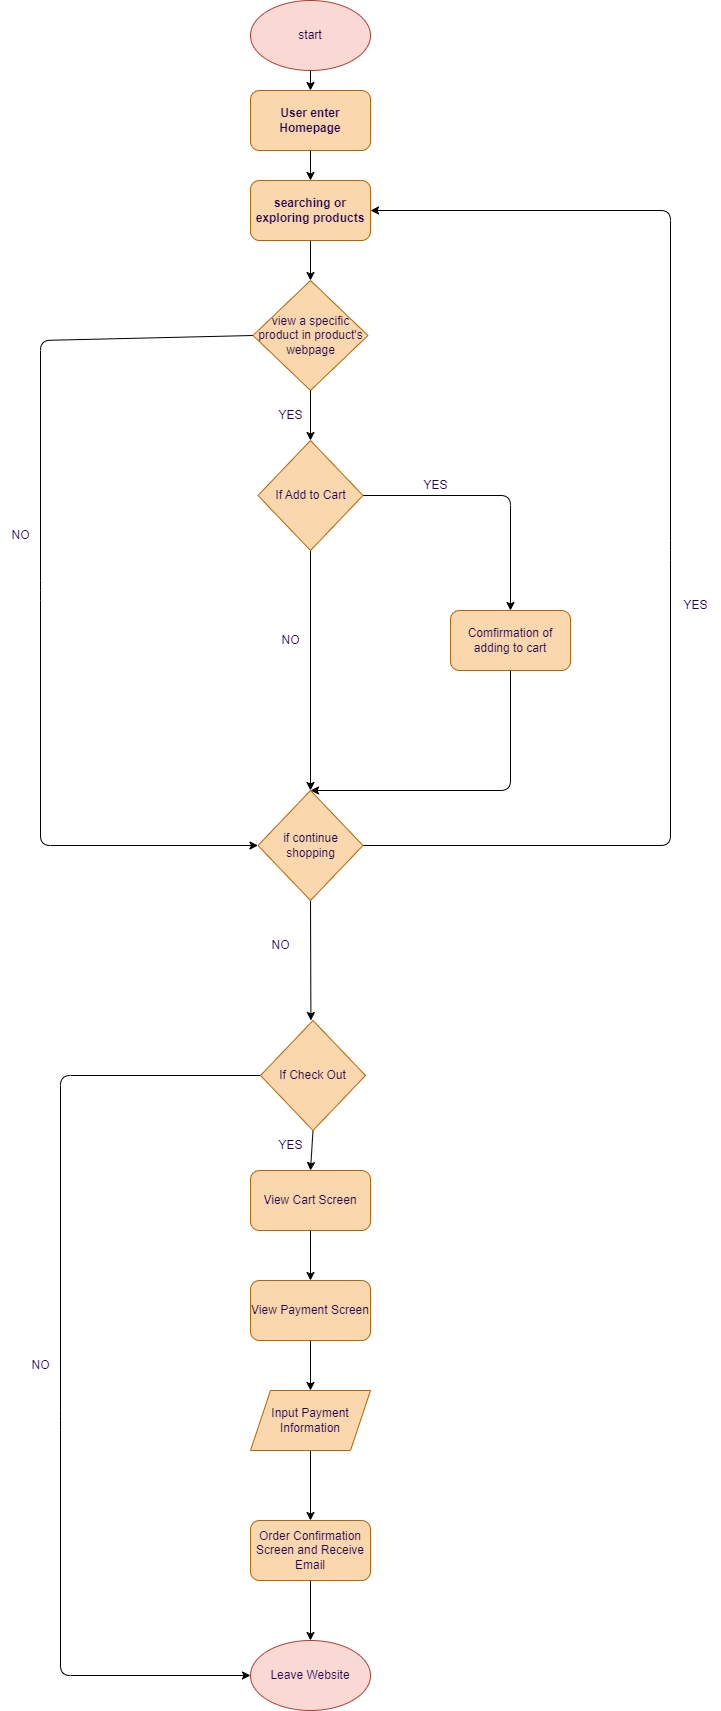

The diagram above was exported from draw.io. Its source (the exported page's mxGraphModel, read from the mxfile embedded in the PNG):
<mxGraphModel dx="2179" dy="1749" grid="1" gridSize="10" guides="1" tooltips="1" connect="1" arrows="1" fold="1" page="1" pageScale="1" pageWidth="850" pageHeight="1100" math="0" shadow="0">
  <root>
    <mxCell id="0" />
    <mxCell id="1" parent="0" />
    <mxCell id="69" style="edgeStyle=none;html=1;exitX=0.5;exitY=1;exitDx=0;exitDy=0;entryX=0.5;entryY=0;entryDx=0;entryDy=0;fontColor=#24004D;" edge="1" parent="1" source="2" target="7">
      <mxGeometry relative="1" as="geometry" />
    </mxCell>
    <mxCell id="2" value="User enter Homepage" style="rounded=1;whiteSpace=wrap;html=1;fillColor=#fad7ac;strokeColor=#b46504;fontStyle=1;fontColor=#24004D;" vertex="1" parent="1">
      <mxGeometry x="-320" y="-920" width="120" height="60" as="geometry" />
    </mxCell>
    <mxCell id="4" style="edgeStyle=none;html=1;entryX=0.5;entryY=0;entryDx=0;entryDy=0;fontColor=#24004D;" edge="1" parent="1" source="3" target="2">
      <mxGeometry relative="1" as="geometry" />
    </mxCell>
    <mxCell id="3" value="start" style="ellipse;whiteSpace=wrap;html=1;fillColor=#fad9d5;strokeColor=#ae4132;fontColor=#1D003D;" vertex="1" parent="1">
      <mxGeometry x="-320" y="-1010" width="120" height="70" as="geometry" />
    </mxCell>
    <mxCell id="59" style="edgeStyle=none;html=1;exitX=0.5;exitY=1;exitDx=0;exitDy=0;entryX=0.5;entryY=0;entryDx=0;entryDy=0;fontColor=#24004D;" edge="1" parent="1" source="7" target="10">
      <mxGeometry relative="1" as="geometry" />
    </mxCell>
    <mxCell id="7" value="searching or&lt;br&gt;exploring products" style="rounded=1;whiteSpace=wrap;html=1;fillColor=#fad7ac;strokeColor=#b46504;fontStyle=1;fontColor=#24004D;" vertex="1" parent="1">
      <mxGeometry x="-320" y="-830" width="120" height="60" as="geometry" />
    </mxCell>
    <mxCell id="17" style="edgeStyle=none;html=1;fontColor=#24004D;startArrow=none;entryX=0.5;entryY=0;entryDx=0;entryDy=0;" edge="1" parent="1" target="72">
      <mxGeometry relative="1" as="geometry">
        <mxPoint x="-260" y="-560" as="targetPoint" />
        <mxPoint x="-260" y="-600" as="sourcePoint" />
      </mxGeometry>
    </mxCell>
    <mxCell id="65" style="edgeStyle=none;html=1;entryX=0;entryY=0.5;entryDx=0;entryDy=0;fontColor=#24004D;exitX=0;exitY=0.5;exitDx=0;exitDy=0;" edge="1" parent="1" source="10" target="31">
      <mxGeometry relative="1" as="geometry">
        <mxPoint x="-430" y="-665" as="targetPoint" />
        <Array as="points">
          <mxPoint x="-530" y="-670" />
          <mxPoint x="-530" y="-420" />
          <mxPoint x="-530" y="-165" />
        </Array>
      </mxGeometry>
    </mxCell>
    <mxCell id="10" value="view a specific product in product's webpage" style="rhombus;whiteSpace=wrap;html=1;fillColor=#fad7ac;strokeColor=#b46504;fontColor=#24004D;" vertex="1" parent="1">
      <mxGeometry x="-317.5" y="-730" width="115" height="110" as="geometry" />
    </mxCell>
    <mxCell id="23" value="" style="edgeStyle=none;html=1;fontColor=#24004D;endArrow=none;" edge="1" parent="1" source="10">
      <mxGeometry relative="1" as="geometry">
        <mxPoint x="-260" y="-590" as="targetPoint" />
        <mxPoint x="-260" y="-650" as="sourcePoint" />
      </mxGeometry>
    </mxCell>
    <mxCell id="30" style="edgeStyle=none;html=1;fontColor=#24004D;exitX=0.5;exitY=1;exitDx=0;exitDy=0;" edge="1" parent="1" source="78">
      <mxGeometry relative="1" as="geometry">
        <mxPoint x="-260" y="-220" as="targetPoint" />
        <mxPoint x="-140.94551282051293" y="-374.56196581196605" as="sourcePoint" />
        <Array as="points">
          <mxPoint x="-60" y="-220" />
        </Array>
      </mxGeometry>
    </mxCell>
    <mxCell id="32" style="edgeStyle=none;html=1;exitX=1;exitY=0.5;exitDx=0;exitDy=0;entryX=1;entryY=0.5;entryDx=0;entryDy=0;fontColor=#24004D;" edge="1" parent="1" source="31" target="7">
      <mxGeometry relative="1" as="geometry">
        <Array as="points">
          <mxPoint x="100" y="-165" />
          <mxPoint x="100" y="-460" />
          <mxPoint x="100" y="-800" />
        </Array>
      </mxGeometry>
    </mxCell>
    <mxCell id="34" style="edgeStyle=none;html=1;exitX=0.5;exitY=1;exitDx=0;exitDy=0;fontColor=#24004D;" edge="1" parent="1" source="31">
      <mxGeometry relative="1" as="geometry">
        <mxPoint x="-259.58823529411757" y="10" as="targetPoint" />
      </mxGeometry>
    </mxCell>
    <mxCell id="31" value="if continue shopping" style="rhombus;whiteSpace=wrap;html=1;fillColor=#fad7ac;strokeColor=#b46504;fontColor=#24004D;" vertex="1" parent="1">
      <mxGeometry x="-312.5" y="-220" width="105" height="110" as="geometry" />
    </mxCell>
    <mxCell id="33" value="YES" style="text;strokeColor=none;fillColor=none;align=left;verticalAlign=middle;spacingLeft=4;spacingRight=4;overflow=hidden;points=[[0,0.5],[1,0.5]];portConstraint=eastwest;rotatable=0;whiteSpace=wrap;html=1;fontColor=#24004D;" vertex="1" parent="1">
      <mxGeometry x="-80" y="-370" width="80" height="30" as="geometry" />
    </mxCell>
    <mxCell id="39" style="edgeStyle=none;html=1;exitX=0.5;exitY=1;exitDx=0;exitDy=0;fontColor=#24004D;entryX=0.5;entryY=0;entryDx=0;entryDy=0;" edge="1" parent="1" source="38" target="40">
      <mxGeometry relative="1" as="geometry">
        <mxPoint x="-240" y="250" as="targetPoint" />
      </mxGeometry>
    </mxCell>
    <mxCell id="54" style="edgeStyle=none;html=1;entryX=0;entryY=0.5;entryDx=0;entryDy=0;fontColor=#24004D;exitX=0;exitY=0.5;exitDx=0;exitDy=0;" edge="1" parent="1" source="38" target="52">
      <mxGeometry relative="1" as="geometry">
        <Array as="points">
          <mxPoint x="-510" y="65" />
          <mxPoint x="-510" y="410" />
          <mxPoint x="-510" y="665" />
        </Array>
      </mxGeometry>
    </mxCell>
    <mxCell id="38" value="If Check Out" style="rhombus;whiteSpace=wrap;html=1;fillColor=#fad7ac;strokeColor=#b46504;fontColor=#24004D;" vertex="1" parent="1">
      <mxGeometry x="-310" y="10" width="105" height="110" as="geometry" />
    </mxCell>
    <mxCell id="41" style="edgeStyle=none;html=1;exitX=0.5;exitY=1;exitDx=0;exitDy=0;fontColor=#24004D;entryX=0.5;entryY=0;entryDx=0;entryDy=0;entryPerimeter=0;" edge="1" parent="1" source="40" target="42">
      <mxGeometry relative="1" as="geometry">
        <mxPoint x="-230" y="350" as="targetPoint" />
      </mxGeometry>
    </mxCell>
    <mxCell id="40" value="View Cart Screen" style="rounded=1;whiteSpace=wrap;html=1;fillColor=#fad7ac;strokeColor=#b46504;fontColor=#24004D;" vertex="1" parent="1">
      <mxGeometry x="-320" y="160" width="120" height="60" as="geometry" />
    </mxCell>
    <mxCell id="43" style="edgeStyle=none;html=1;exitX=0.5;exitY=1;exitDx=0;exitDy=0;fontColor=#24004D;entryX=0.5;entryY=0;entryDx=0;entryDy=0;" edge="1" parent="1" source="42" target="46">
      <mxGeometry relative="1" as="geometry">
        <mxPoint x="-190" y="440" as="targetPoint" />
      </mxGeometry>
    </mxCell>
    <mxCell id="42" value="View Payment Screen" style="rounded=1;whiteSpace=wrap;html=1;fillColor=#fad7ac;strokeColor=#b46504;fontColor=#24004D;" vertex="1" parent="1">
      <mxGeometry x="-320" y="270" width="120" height="60" as="geometry" />
    </mxCell>
    <mxCell id="48" style="edgeStyle=none;html=1;exitX=0.5;exitY=1;exitDx=0;exitDy=0;fontColor=#24004D;" edge="1" parent="1" source="46" target="47">
      <mxGeometry relative="1" as="geometry" />
    </mxCell>
    <mxCell id="46" value="Input Payment Information" style="shape=parallelogram;perimeter=parallelogramPerimeter;whiteSpace=wrap;html=1;fixedSize=1;fillColor=#fad7ac;strokeColor=#b46504;fontColor=#24004D;" vertex="1" parent="1">
      <mxGeometry x="-320" y="380" width="120" height="60" as="geometry" />
    </mxCell>
    <mxCell id="53" style="edgeStyle=none;html=1;exitX=0.5;exitY=1;exitDx=0;exitDy=0;entryX=0.5;entryY=0;entryDx=0;entryDy=0;fontColor=#24004D;" edge="1" parent="1" source="47" target="52">
      <mxGeometry relative="1" as="geometry" />
    </mxCell>
    <mxCell id="47" value="Order Confirmation Screen and Receive Email" style="rounded=1;whiteSpace=wrap;html=1;fillColor=#fad7ac;strokeColor=#b46504;fontColor=#24004D;" vertex="1" parent="1">
      <mxGeometry x="-320" y="510" width="120" height="60" as="geometry" />
    </mxCell>
    <mxCell id="52" value="Leave Website" style="ellipse;whiteSpace=wrap;html=1;fillColor=#fad9d5;strokeColor=#ae4132;fontColor=#24004D;" vertex="1" parent="1">
      <mxGeometry x="-320" y="630" width="120" height="70" as="geometry" />
    </mxCell>
    <mxCell id="73" style="edgeStyle=none;html=1;exitX=1;exitY=0.5;exitDx=0;exitDy=0;entryX=0.5;entryY=0;entryDx=0;entryDy=0;fontColor=#24004D;" edge="1" parent="1" source="72" target="78">
      <mxGeometry relative="1" as="geometry">
        <mxPoint x="-117.5" y="-460" as="targetPoint" />
        <Array as="points">
          <mxPoint x="-60" y="-515" />
        </Array>
      </mxGeometry>
    </mxCell>
    <mxCell id="74" style="edgeStyle=none;html=1;exitX=0.5;exitY=1;exitDx=0;exitDy=0;entryX=0.5;entryY=0;entryDx=0;entryDy=0;fontColor=#24004D;" edge="1" parent="1" source="72" target="31">
      <mxGeometry relative="1" as="geometry" />
    </mxCell>
    <mxCell id="72" value="If Add to Cart" style="rhombus;whiteSpace=wrap;html=1;fillColor=#fad7ac;strokeColor=#b46504;fontColor=#24004D;" vertex="1" parent="1">
      <mxGeometry x="-312.5" y="-570" width="105" height="110" as="geometry" />
    </mxCell>
    <mxCell id="78" value="&lt;span style=&quot;font-weight: 400;&quot;&gt;Comfirmation of adding to cart&lt;/span&gt;" style="rounded=1;whiteSpace=wrap;html=1;fillColor=#fad7ac;strokeColor=#b46504;fontStyle=1;fontColor=#24004D;" vertex="1" parent="1">
      <mxGeometry x="-120" y="-400" width="120" height="60" as="geometry" />
    </mxCell>
    <mxCell id="81" value="NO" style="text;html=1;align=center;verticalAlign=middle;resizable=0;points=[];autosize=1;strokeColor=none;fillColor=none;fontColor=#24004D;" vertex="1" parent="1">
      <mxGeometry x="-570" y="-490" width="40" height="30" as="geometry" />
    </mxCell>
    <mxCell id="82" value="NO" style="text;html=1;align=center;verticalAlign=middle;resizable=0;points=[];autosize=1;strokeColor=none;fillColor=none;fontColor=#24004D;" vertex="1" parent="1">
      <mxGeometry x="-300" y="-385" width="40" height="30" as="geometry" />
    </mxCell>
    <mxCell id="83" value="NO" style="text;html=1;align=center;verticalAlign=middle;resizable=0;points=[];autosize=1;strokeColor=none;fillColor=none;fontColor=#24004D;" vertex="1" parent="1">
      <mxGeometry x="-310" y="-80" width="40" height="30" as="geometry" />
    </mxCell>
    <mxCell id="84" value="NO" style="text;html=1;align=center;verticalAlign=middle;resizable=0;points=[];autosize=1;strokeColor=none;fillColor=none;fontColor=#24004D;" vertex="1" parent="1">
      <mxGeometry x="-550" y="340" width="40" height="30" as="geometry" />
    </mxCell>
    <mxCell id="85" value="YES" style="text;html=1;align=center;verticalAlign=middle;resizable=0;points=[];autosize=1;strokeColor=none;fillColor=none;fontColor=#24004D;" vertex="1" parent="1">
      <mxGeometry x="-305" y="-610" width="50" height="30" as="geometry" />
    </mxCell>
    <mxCell id="86" value="YES" style="text;html=1;align=center;verticalAlign=middle;resizable=0;points=[];autosize=1;strokeColor=none;fillColor=none;fontColor=#24004D;" vertex="1" parent="1">
      <mxGeometry x="-160" y="-540" width="50" height="30" as="geometry" />
    </mxCell>
    <mxCell id="87" value="YES" style="text;html=1;align=center;verticalAlign=middle;resizable=0;points=[];autosize=1;strokeColor=none;fillColor=none;fontColor=#24004D;" vertex="1" parent="1">
      <mxGeometry x="-305" y="120" width="50" height="30" as="geometry" />
    </mxCell>
    <mxCell id="88" value="YES" style="text;html=1;align=center;verticalAlign=middle;resizable=0;points=[];autosize=1;strokeColor=none;fillColor=none;fontColor=#24004D;" vertex="1" parent="1">
      <mxGeometry x="100" y="-420" width="50" height="30" as="geometry" />
    </mxCell>
  </root>
</mxGraphModel>